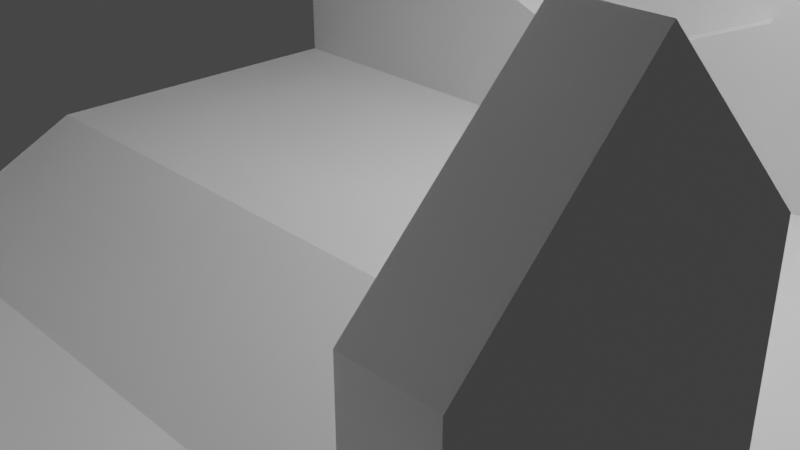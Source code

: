 # Source: chapel.blend  (saved by Blender 3.0.42; exported with 4.5.12 LTS)
import bpy
from mathutils import Matrix  # noqa: F401  (used for matrix-valued properties, if any)

bpy.ops.wm.read_factory_settings(use_empty=True)
scene = bpy.context.scene
scene.name = 'Scene'

# ---- collections
col_collection = bpy.data.collections.new('Collection'); scene.collection.children.link(col_collection)

# ---- materials (node trees are filled in below, after node groups)
mat_vertex_lit = bpy.data.materials.new('vertex_lit')
mat_vertex_lit.alpha_threshold = 0.0
mat_vertex_lit.use_transparent_shadow = False
mat_vertex_lit.line_color = (0.0, 0.0, 0.0, 1.0)

# ---- material node trees
mat_vertex_lit.use_nodes = True; mat_vertex_lit.node_tree.nodes.clear()
_N = mat_vertex_lit.node_tree.nodes; _L = mat_vertex_lit.node_tree.links
n0 = _N.new('ShaderNodeOutputMaterial'); n0.name = 'Material Output'; n0.location = (300, 300)
n1 = _N.new('ShaderNodeBsdfPrincipled'); n1.name = 'Principled BSDF'; n1.location = (10, 300)
n1.distribution = 'GGX'
n1.subsurface_method = 'RANDOM_WALK_SKIN'
n1.inputs[2].default_value = 0.4
n1.inputs[3].default_value = 1.45
n1.inputs[27].default_value = (0.0, 0.0, 0.0, 1.0)
n1.inputs[28].default_value = 1.0
_L.new(n1.outputs[0], n0.inputs[0])
n0.is_active_output = True

# ---- world
world_world = bpy.data.worlds.new('World'); scene.world = world_world
world_world.use_nodes = True; world_world.node_tree.nodes.clear()
_N = world_world.node_tree.nodes; _L = world_world.node_tree.links
n0 = _N.new('ShaderNodeOutputWorld'); n0.name = 'World Output'; n0.location = (300, 300)
n1 = _N.new('ShaderNodeBackground'); n1.name = 'Background'; n1.location = (10, 300)
n1.inputs[0].default_value = (0.05088, 0.05088, 0.05088, 1.0)
_L.new(n1.outputs[0], n0.inputs[0])
n0.is_active_output = True
world_world.color = (0.05088, 0.05088, 0.05088)
world_world.use_sun_shadow = False
world_world.sun_shadow_jitter_overblur = 0.0

# ---- cameras
cam_camera = bpy.data.cameras.new('Camera')
cam_camera.clip_end = 100.0
cam_camera.ortho_scale = 7.314

# ---- lights
light_light = bpy.data.lights.new('Light', 'POINT')
light_light.transmission_factor = 0.0
light_light.energy = 1000.0
light_light.shadow_soft_size = 0.1
light_light.shadow_maximum_resolution = 0.006
light_light.use_absolute_resolution = True

# ---- meshes
me_cube = bpy.data.meshes.new('Cube')
me_cube.from_pydata([(5.0, 3.0, 5.0), (5.0, 3.0, 0.0), (5.0, -13.0, 5.0), (5.0, -13.0, -1.0), (5.0, -3.0, 5.0), (5.0, -1.0, 0.0), (5.0, -1.0, 5.0), (5.0, -9.0, 5.0), (5.0, -9.0, -1.0), (0.0, 3.0, 0.0), (0.0, -13.0, 10.0), (0.0, -13.0, -1.0), (0.0, 3.0, 10.0), (0.0, -3.0, 10.0), (0.0, -1.0, 10.0), (0.0, -1.0, 0.0), (0.0, -9.0, -1.0), (0.0, -9.0, 10.0), (5.0, -11.0, 5.0), (5.0, -11.0, -1.0), (0.0, -11.0, -1.0), (0.0, -11.0, 10.0), (5.0, 3.0, 1.0), (5.0, -13.0, 0.0), (5.0, -3.0, 0.0), (5.0, -9.0, 0.0), (0.0, 3.0, 1.0), (5.0, -11.0, 0.0), (5.0, 3.0, 3.0), (5.0, -13.0, 3.0), (5.0, -9.0, 3.0), (0.0, -13.0, 3.0), (5.0, -11.0, 3.0), (5.0, -10.0, 4.0), (5.0, -10.0, 5.0), (0.0, -10.0, 10.0), (5.5, -9.0, 3.0), (5.5, -9.0, 0.0), (5.5, -11.0, 3.0), (5.5, -11.0, 0.0), (5.5, -10.0, 4.0), (5.0, -8.0, -1.0), (5.0, -6.0, -1.0), (5.0, -6.0, 5.0), (5.0, -8.0, 5.0), (0.0, -6.0, 10.0), (0.0, -8.0, 10.0), (0.0, -6.0, -1.0), (0.0, -8.0, -1.0), (5.0, -6.0, 0.0), (5.0, -8.0, 0.0), (5.0, -6.0, 3.0), (5.0, -8.0, 3.0), (5.0, -7.0, 5.0), (0.0, -7.0, 10.0), (5.0, -7.0, 4.0), (5.5, -6.0, 0.0), (5.5, -8.0, 0.0), (5.5, -7.0, 4.0), (5.5, -8.0, 3.0), (5.5, -6.0, 3.0), (5.0, -5.0, -1.0), (5.0, -3.0, -1.0), (5.0, -5.0, 5.0), (0.0, -5.0, 10.0), (0.0, -3.0, -1.0), (0.0, -5.0, -1.0), (5.0, -5.0, 0.0), (5.0, -3.0, 3.0), (5.0, -5.0, 3.0), (5.0, -4.0, 5.0), (0.0, -4.0, 10.0), (5.0, -4.0, 4.0), (5.5, -3.0, 0.0), (5.5, -5.0, 0.0), (5.5, -4.0, 4.0), (5.5, -5.0, 3.0), (5.5, -3.0, 3.0), (0.0, 3.0, 7.0), (2.121, 3.0, 1.879), (3.0, 3.0, 4.0), (2.121, 3.0, 6.121), (0.0, 3.5, 1.0), (0.0, 3.5, 7.0), (2.121, 3.5, 1.879), (3.0, 3.5, 4.0), (2.121, 3.5, 6.121), (1.0, -13.0, -1.0), (1.0, -13.0, 0.0), (1.0, -13.0, 3.0), (0.0, -15.0, 0.0), (0.0, -15.0, -1.0), (0.0, -15.0, 3.0), (1.0, -15.0, 0.0), (1.0, -15.0, 3.0), (1.0, -15.0, -1.0)], [], [(20, 11, 87, 3, 19), (22, 79, 26), (15, 65, 62, 5), (9, 15, 5, 1), (48, 16, 8, 41), (44, 7, 17, 46), (0, 6, 14, 12), (6, 4, 13, 14), (29, 89, 31, 10, 2), (18, 2, 10, 21), (34, 18, 21, 35), (16, 20, 19, 8), (11, 91, 95, 87), (9, 1, 22, 26), (33, 40, 38, 32), (87, 95, 93, 88), (22, 28, 80, 79), (7, 34, 35, 17), (30, 36, 40, 33), (27, 39, 37, 25), (25, 37, 36, 30), (32, 38, 39, 27), (49, 56, 60, 51), (63, 43, 45, 64), (53, 44, 46, 54), (66, 47, 42, 61), (47, 48, 41, 42), (43, 53, 54, 45), (51, 60, 58, 55), (52, 59, 57, 50), (55, 58, 59, 52), (50, 57, 56, 49), (65, 66, 61, 62), (70, 63, 64, 71), (68, 77, 75, 72), (4, 70, 71, 13), (73, 74, 76, 75, 77), (72, 75, 76, 69), (67, 74, 73, 24), (24, 73, 77, 68), (69, 76, 74, 67), (28, 0, 80), (0, 81, 80), (0, 12, 81), (81, 12, 78), (78, 83, 86, 81), (84, 85, 86, 83, 82), (80, 85, 84, 79), (79, 84, 82, 26), (81, 86, 85, 80), (23, 88, 89, 29), (3, 87, 88, 23), (95, 91, 90, 93), (93, 90, 92, 94), (89, 94, 92, 31), (88, 93, 94, 89)])
_uv = me_cube.uv_layers.new(name='UVMap')
_uv.uv.foreach_set('vector', [0.25, 0.7188, 0.25, 0.75, 0.3125, 0.75, 0.375, 0.75, 0.375, 0.7188, 0.5, 0.5, 0.0, 0.0, 0.5, 0.375, 0.25, 0.5625, 0.25, 0.625, 0.375, 0.625, 0.375, 0.5625, 0.25, 0.5, 0.25, 0.5625, 0.375, 0.5625, 0.375, 0.5, 0.25, 0.6667, 0.25, 0.6875, 0.375, 0.6875, 0.375, 0.6667, 0.625, 0.6667, 0.625, 0.6875, 0.75, 0.6875, 0.75, 0.6667, 0.625, 0.5, 0.625, 0.5625, 0.75, 0.5625, 0.75, 0.5, 0.625, 0.5625, 0.625, 0.625, 0.75, 0.625, 0.75, 0.5625, 0.5625, 0.75, 0.5625, 0.8125, 0.5625, 0.875, 0.625, 0.875, 0.625, 0.75, 0.625, 0.7188, 0.625, 0.75, 0.75, 0.75, 0.75, 0.7188, 0.625, 0.7031, 0.625, 0.7188, 0.75, 0.7188, 0.75, 0.7031, 0.25, 0.6875, 0.25, 0.7188, 0.375, 0.7188, 0.375, 0.6875, 0.25, 0.75, 0.25, 0.75, 0.3125, 0.75, 0.3125, 0.75, 0.375, 0.375, 0.375, 0.5, 0.5, 0.5, 0.5, 0.375, 0.5625, 0.7031, 0.5625, 0.7031, 0.5625, 0.7188, 0.5625, 0.7188, 0.375, 0.8125, 0.375, 0.8125, 0.5, 0.8125, 0.5, 0.8125, 0.5, 0.5, 0.5625, 0.5, 0.0, 0.0, 0.0, 0.0, 0.625, 0.6875, 0.625, 0.7031, 0.75, 0.7031, 0.75, 0.6875, 0.5625, 0.6875, 0.5625, 0.6875, 0.5625, 0.7031, 0.5625, 0.7031, 0.5, 0.7188, 0.5, 0.7188, 0.5, 0.6875, 0.5, 0.6875, 0.5, 0.6875, 0.5, 0.6875, 0.5625, 0.6875, 0.5625, 0.6875, 0.5625, 0.7188, 0.5625, 0.7188, 0.5, 0.7188, 0.5, 0.7188, 0.5, 0.6458, 0.5, 0.6458, 0.5625, 0.6458, 0.5625, 0.6458, 0.625, 0.6389, 0.625, 0.6458, 0.75, 0.6458, 0.75, 0.6389, 0.625, 0.6562, 0.625, 0.6667, 0.75, 0.6667, 0.75, 0.6562, 0.25, 0.6389, 0.25, 0.6458, 0.375, 0.6458, 0.375, 0.6389, 0.25, 0.6458, 0.25, 0.6667, 0.375, 0.6667, 0.375, 0.6458, 0.625, 0.6458, 0.625, 0.6562, 0.75, 0.6562, 0.75, 0.6458, 0.5625, 0.6458, 0.5625, 0.6458, 0.5625, 0.6562, 0.5625, 0.6562, 0.5625, 0.6667, 0.5625, 0.6667, 0.5, 0.6667, 0.5, 0.6667, 0.5625, 0.6562, 0.5625, 0.6562, 0.5625, 0.6667, 0.5625, 0.6667, 0.5, 0.6667, 0.5, 0.6667, 0.5, 0.6458, 0.5, 0.6458, 0.25, 0.6319, 0.25, 0.6389, 0.375, 0.6389, 0.375, 0.6319, 0.625, 0.6354, 0.625, 0.6389, 0.75, 0.6389, 0.75, 0.6354, 0.5625, 0.6319, 0.5625, 0.6319, 0.5625, 0.6354, 0.5625, 0.6354, 0.625, 0.6319, 0.625, 0.6354, 0.75, 0.6354, 0.75, 0.6319, 0.5, 0.6319, 0.5, 0.6389, 0.5625, 0.6389, 0.5625, 0.6354, 0.5625, 0.6319, 0.5625, 0.6354, 0.5625, 0.6354, 0.5625, 0.6389, 0.5625, 0.6389, 0.5, 0.6389, 0.5, 0.6389, 0.5, 0.6319, 0.5, 0.6319, 0.5, 0.6319, 0.5, 0.6319, 0.5625, 0.6319, 0.5625, 0.6319, 0.5625, 0.6389, 0.5625, 0.6389, 0.5, 0.6389, 0.5, 0.6389, 0.5625, 0.5, 0.625, 0.5, 0.0, 0.0, 0.625, 0.5, 0.0, 0.0, 0.0, 0.0, 0.625, 0.5, 0.75, 0.5, 0.0, 0.0, 0.0, 0.0, 0.75, 0.5, 0.0, 0.0, 0.0, 0.0, 0.0, 0.0, 0.0, 0.0, 0.0, 0.0, 0.0, 0.0, 0.0, 0.0, 0.0, 0.0, 0.0, 0.0, 0.5, 0.375, 0.0, 0.0, 0.0, 0.0, 0.0, 0.0, 0.0, 0.0, 0.0, 0.0, 0.0, 0.0, 0.5, 0.375, 0.5, 0.375, 0.0, 0.0, 0.0, 0.0, 0.0, 0.0, 0.0, 0.0, 0.5, 0.75, 0.5, 0.8125, 0.5625, 0.8125, 0.5625, 0.75, 0.375, 0.75, 0.375, 0.8125, 0.5, 0.8125, 0.5, 0.75, 0.375, 0.8125, 0.375, 0.875, 0.5, 0.875, 0.5, 0.8125, 0.5, 0.8125, 0.5, 0.875, 0.5625, 0.875, 0.5625, 0.8125, 0.5625, 0.8125, 0.5625, 0.8125, 0.5625, 0.875, 0.5625, 0.875, 0.5, 0.8125, 0.5, 0.8125, 0.5625, 0.8125, 0.5625, 0.8125])
me_cube.materials.append(mat_vertex_lit)
me_cube.use_remesh_preserve_volume = False
me_cube.use_remesh_preserve_attributes = False
me_cube.use_mirror_vertex_groups = False
me_cube.update()

# ---- objects
ob_cube = bpy.data.objects.new('Cube', me_cube)
ob_light = bpy.data.objects.new('Light', light_light)
ob_camera = bpy.data.objects.new('Camera', cam_camera)

# ---- transforms, parenting, visibility, modifiers, constraints
ob_cube.location = (0.0, 0.0, 0.0)
ob_cube.lock_rotations_4d = False
ob_cube.empty_display_type = 'ARROWS'
ob_cube.lineart.crease_threshold = 0.0
_m = ob_cube.modifiers.new('Mirror', 'MIRROR')
_m.use_clip = True
ob_light.location = (4.076, 1.005, 5.904)
ob_light.rotation_euler = (0.6503, 0.05522, 1.866)
ob_light.lock_rotations_4d = False
ob_light.empty_display_type = 'ARROWS'
ob_light.color = (0.0, 0.0, 0.0, 0.0)
ob_light.lineart.crease_threshold = 0.0
ob_camera.location = (7.359, -6.926, 4.958)
ob_camera.rotation_euler = (1.109, 0.0, 0.8149)
ob_camera.lock_rotations_4d = False
ob_camera.empty_display_type = 'ARROWS'
ob_camera.color = (0.0, 0.0, 0.0, 0.0)
ob_camera.display_type = 'WIRE'
ob_camera.lineart.crease_threshold = 0.0

# ---- collection membership
col_collection.objects.link(ob_cube)
col_collection.objects.link(ob_light)
col_collection.objects.link(ob_camera)

# ---- scene / render settings (as saved in the file)
scene.camera = ob_camera
scene.frame_start = 1; scene.frame_end = 250; scene.frame_set(3)
scene.render.engine = 'BLENDER_EEVEE_NEXT'
scene.cycles.sampling_pattern = 'TABULATED_SOBOL'
scene.cycles.use_light_tree = False
scene.view_settings.view_transform = 'Filmic'
bpy.context.view_layer.update()
